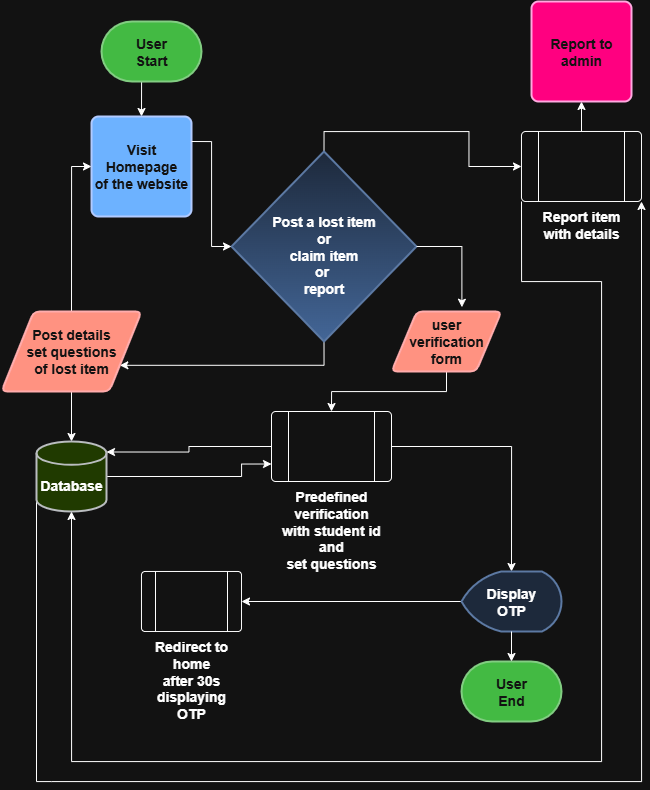

The diagram above was exported from draw.io. Its source (the exported page's mxGraphModel, read from the mxfile embedded in the PNG):
<mxGraphModel dx="1603" dy="1965" grid="1" gridSize="10" guides="1" tooltips="1" connect="1" arrows="1" fold="1" page="1" pageScale="1" pageWidth="850" pageHeight="1100" math="0" shadow="0">
  <root>
    <mxCell id="0" />
    <mxCell id="1" parent="0" />
    <mxCell id="ys_18g6TZcbMcngzZnoH-2" style="edgeStyle=orthogonalEdgeStyle;rounded=0;orthogonalLoop=1;jettySize=auto;html=1;exitX=0.5;exitY=1;exitDx=0;exitDy=0;exitPerimeter=0;entryX=0.5;entryY=0;entryDx=0;entryDy=0;" edge="1" parent="1" source="ys_18g6TZcbMcngzZnoH-1" target="ys_18g6TZcbMcngzZnoH-3">
      <mxGeometry relative="1" as="geometry">
        <mxPoint x="290" y="140" as="targetPoint" />
      </mxGeometry>
    </mxCell>
    <mxCell id="ys_18g6TZcbMcngzZnoH-1" value="&lt;div&gt;&lt;b&gt;&lt;font style=&quot;font-size: 14px;&quot;&gt;User&lt;/font&gt;&lt;/b&gt;&lt;/div&gt;&lt;b&gt;&lt;font style=&quot;font-size: 14px;&quot;&gt;Start&lt;/font&gt;&lt;/b&gt;" style="strokeWidth=2;html=1;shape=mxgraph.flowchart.terminator;whiteSpace=wrap;fillColor=#008a00;fontColor=#ffffff;strokeColor=#005700;" vertex="1" parent="1">
      <mxGeometry x="120" y="-120" width="100" height="60" as="geometry" />
    </mxCell>
    <mxCell id="ys_18g6TZcbMcngzZnoH-3" value="&lt;b&gt;&lt;font style=&quot;font-size: 14px;&quot;&gt;Visit Homepage&lt;/font&gt;&lt;/b&gt;&lt;div&gt;&lt;b&gt;&lt;font style=&quot;font-size: 14px;&quot;&gt;of the website&lt;/font&gt;&lt;/b&gt;&lt;/div&gt;" style="rounded=1;whiteSpace=wrap;html=1;absoluteArcSize=1;arcSize=14;strokeWidth=2;fillColor=#0050ef;fontColor=#ffffff;strokeColor=#001DBC;" vertex="1" parent="1">
      <mxGeometry x="110" y="-25" width="100" height="100" as="geometry" />
    </mxCell>
    <mxCell id="ys_18g6TZcbMcngzZnoH-7" style="edgeStyle=orthogonalEdgeStyle;rounded=0;orthogonalLoop=1;jettySize=auto;html=1;entryX=1;entryY=0.75;entryDx=0;entryDy=0;exitX=0.5;exitY=1;exitDx=0;exitDy=0;exitPerimeter=0;" edge="1" parent="1" source="ys_18g6TZcbMcngzZnoH-4" target="ys_18g6TZcbMcngzZnoH-6">
      <mxGeometry relative="1" as="geometry">
        <mxPoint x="370" y="300" as="sourcePoint" />
      </mxGeometry>
    </mxCell>
    <mxCell id="ys_18g6TZcbMcngzZnoH-18" style="edgeStyle=orthogonalEdgeStyle;rounded=0;orthogonalLoop=1;jettySize=auto;html=1;exitX=0.5;exitY=0;exitDx=0;exitDy=0;exitPerimeter=0;entryX=0;entryY=0.5;entryDx=0;entryDy=0;" edge="1" parent="1" source="ys_18g6TZcbMcngzZnoH-4" target="ys_18g6TZcbMcngzZnoH-17">
      <mxGeometry relative="1" as="geometry" />
    </mxCell>
    <mxCell id="ys_18g6TZcbMcngzZnoH-4" value="&lt;div&gt;&lt;b&gt;&lt;font style=&quot;font-size: 14px;&quot;&gt;&lt;br&gt;&lt;/font&gt;&lt;/b&gt;&lt;/div&gt;&lt;b&gt;&lt;font style=&quot;font-size: 14px;&quot;&gt;Post a lost item&lt;/font&gt;&lt;/b&gt;&lt;div&gt;&lt;b&gt;&lt;font style=&quot;font-size: 14px;&quot;&gt;or&lt;/font&gt;&lt;/b&gt;&lt;/div&gt;&lt;div&gt;&lt;b&gt;&lt;font style=&quot;font-size: 14px;&quot;&gt;claim item&lt;/font&gt;&lt;/b&gt;&lt;/div&gt;&lt;div&gt;&lt;b&gt;&lt;font style=&quot;font-size: 14px;&quot;&gt;or&amp;nbsp;&lt;/font&gt;&lt;/b&gt;&lt;/div&gt;&lt;div&gt;&lt;b&gt;&lt;font style=&quot;font-size: 14px;&quot;&gt;report&lt;/font&gt;&lt;/b&gt;&lt;/div&gt;" style="strokeWidth=2;html=1;shape=mxgraph.flowchart.decision;whiteSpace=wrap;fillColor=#dae8fc;gradientColor=#7ea6e0;strokeColor=#6c8ebf;" vertex="1" parent="1">
      <mxGeometry x="250" y="10" width="185" height="190" as="geometry" />
    </mxCell>
    <mxCell id="ys_18g6TZcbMcngzZnoH-5" style="edgeStyle=orthogonalEdgeStyle;rounded=0;orthogonalLoop=1;jettySize=auto;html=1;exitX=1;exitY=0.25;exitDx=0;exitDy=0;entryX=0;entryY=0.5;entryDx=0;entryDy=0;entryPerimeter=0;" edge="1" parent="1" source="ys_18g6TZcbMcngzZnoH-3" target="ys_18g6TZcbMcngzZnoH-4">
      <mxGeometry relative="1" as="geometry" />
    </mxCell>
    <mxCell id="ys_18g6TZcbMcngzZnoH-8" style="edgeStyle=orthogonalEdgeStyle;rounded=0;orthogonalLoop=1;jettySize=auto;html=1;exitX=0.5;exitY=0;exitDx=0;exitDy=0;entryX=0;entryY=0.5;entryDx=0;entryDy=0;" edge="1" parent="1" source="ys_18g6TZcbMcngzZnoH-6" target="ys_18g6TZcbMcngzZnoH-3">
      <mxGeometry relative="1" as="geometry">
        <mxPoint x="80" y="180" as="targetPoint" />
      </mxGeometry>
    </mxCell>
    <mxCell id="ys_18g6TZcbMcngzZnoH-14" style="edgeStyle=orthogonalEdgeStyle;rounded=0;orthogonalLoop=1;jettySize=auto;html=1;exitX=0.5;exitY=1;exitDx=0;exitDy=0;" edge="1" parent="1" source="ys_18g6TZcbMcngzZnoH-6" target="ys_18g6TZcbMcngzZnoH-13">
      <mxGeometry relative="1" as="geometry" />
    </mxCell>
    <mxCell id="ys_18g6TZcbMcngzZnoH-6" value="&lt;b&gt;&lt;font style=&quot;font-size: 14px;&quot;&gt;Post details&lt;/font&gt;&lt;/b&gt;&lt;div&gt;&lt;b&gt;&lt;font style=&quot;font-size: 14px;&quot;&gt;set questions&lt;/font&gt;&lt;/b&gt;&lt;/div&gt;&lt;div&gt;&lt;b&gt;&lt;font style=&quot;font-size: 14px;&quot;&gt;of lost item&lt;/font&gt;&lt;/b&gt;&lt;/div&gt;" style="shape=parallelogram;html=1;strokeWidth=2;perimeter=parallelogramPerimeter;whiteSpace=wrap;rounded=1;arcSize=12;size=0.23;fillColor=#e51400;fontColor=#ffffff;strokeColor=#B20000;" vertex="1" parent="1">
      <mxGeometry x="20" y="170" width="140" height="80" as="geometry" />
    </mxCell>
    <mxCell id="ys_18g6TZcbMcngzZnoH-9" value="&lt;b&gt;&lt;font style=&quot;font-size: 14px;&quot;&gt;Predefined verification&lt;/font&gt;&lt;/b&gt;&lt;div&gt;&lt;b&gt;&lt;font style=&quot;font-size: 14px;&quot;&gt;with student id and&lt;/font&gt;&lt;/b&gt;&lt;/div&gt;&lt;div&gt;&lt;b&gt;&lt;font style=&quot;font-size: 14px;&quot;&gt;set questions&lt;/font&gt;&lt;/b&gt;&lt;/div&gt;" style="verticalLabelPosition=bottom;verticalAlign=top;html=1;shape=process;whiteSpace=wrap;rounded=1;size=0.14;arcSize=6;" vertex="1" parent="1">
      <mxGeometry x="290" y="270" width="120" height="70" as="geometry" />
    </mxCell>
    <mxCell id="ys_18g6TZcbMcngzZnoH-11" value="&lt;b&gt;&lt;font style=&quot;font-size: 14px;&quot;&gt;User&lt;/font&gt;&lt;/b&gt;&lt;div&gt;&lt;b&gt;&lt;font style=&quot;font-size: 14px;&quot;&gt;End&lt;/font&gt;&lt;/b&gt;&lt;/div&gt;" style="strokeWidth=2;html=1;shape=mxgraph.flowchart.terminator;whiteSpace=wrap;fillColor=#008a00;fontColor=#ffffff;strokeColor=#005700;" vertex="1" parent="1">
      <mxGeometry x="480" y="520" width="100" height="60" as="geometry" />
    </mxCell>
    <mxCell id="ys_18g6TZcbMcngzZnoH-12" style="edgeStyle=orthogonalEdgeStyle;rounded=0;orthogonalLoop=1;jettySize=auto;html=1;exitX=1;exitY=0.5;exitDx=0;exitDy=0;entryX=0.5;entryY=0;entryDx=0;entryDy=0;entryPerimeter=0;" edge="1" parent="1" source="ys_18g6TZcbMcngzZnoH-9" target="ys_18g6TZcbMcngzZnoH-23">
      <mxGeometry relative="1" as="geometry" />
    </mxCell>
    <mxCell id="ys_18g6TZcbMcngzZnoH-15" style="edgeStyle=orthogonalEdgeStyle;rounded=0;orthogonalLoop=1;jettySize=auto;html=1;exitX=1;exitY=0.5;exitDx=0;exitDy=0;exitPerimeter=0;entryX=0;entryY=0.75;entryDx=0;entryDy=0;" edge="1" parent="1" source="ys_18g6TZcbMcngzZnoH-13" target="ys_18g6TZcbMcngzZnoH-9">
      <mxGeometry relative="1" as="geometry">
        <Array as="points">
          <mxPoint x="260" y="335" />
          <mxPoint x="260" y="323" />
        </Array>
      </mxGeometry>
    </mxCell>
    <mxCell id="ys_18g6TZcbMcngzZnoH-20" style="edgeStyle=orthogonalEdgeStyle;rounded=0;orthogonalLoop=1;jettySize=auto;html=1;exitX=0;exitY=0.85;exitDx=0;exitDy=0;exitPerimeter=0;entryX=1;entryY=1;entryDx=0;entryDy=0;" edge="1" parent="1" source="ys_18g6TZcbMcngzZnoH-13" target="ys_18g6TZcbMcngzZnoH-17">
      <mxGeometry relative="1" as="geometry">
        <mxPoint x="688" y="42" as="targetPoint" />
        <Array as="points">
          <mxPoint x="70" y="640" />
          <mxPoint x="630" y="640" />
        </Array>
      </mxGeometry>
    </mxCell>
    <mxCell id="ys_18g6TZcbMcngzZnoH-13" value="&lt;div&gt;&lt;b&gt;&lt;font style=&quot;font-size: 14px;&quot;&gt;&lt;br&gt;&lt;/font&gt;&lt;/b&gt;&lt;/div&gt;&lt;b&gt;&lt;font style=&quot;font-size: 14px;&quot;&gt;Database&lt;/font&gt;&lt;/b&gt;" style="strokeWidth=2;html=1;shape=mxgraph.flowchart.database;whiteSpace=wrap;fillColor=#cdeb8b;strokeColor=#36393d;" vertex="1" parent="1">
      <mxGeometry x="55" y="300" width="70" height="70" as="geometry" />
    </mxCell>
    <mxCell id="ys_18g6TZcbMcngzZnoH-16" style="edgeStyle=orthogonalEdgeStyle;rounded=0;orthogonalLoop=1;jettySize=auto;html=1;exitX=0;exitY=0.5;exitDx=0;exitDy=0;entryX=1;entryY=0.15;entryDx=0;entryDy=0;entryPerimeter=0;" edge="1" parent="1" source="ys_18g6TZcbMcngzZnoH-9" target="ys_18g6TZcbMcngzZnoH-13">
      <mxGeometry relative="1" as="geometry" />
    </mxCell>
    <mxCell id="ys_18g6TZcbMcngzZnoH-19" style="edgeStyle=orthogonalEdgeStyle;rounded=0;orthogonalLoop=1;jettySize=auto;html=1;exitX=0;exitY=1;exitDx=0;exitDy=0;entryX=0.5;entryY=1;entryDx=0;entryDy=0;entryPerimeter=0;" edge="1" parent="1" source="ys_18g6TZcbMcngzZnoH-17" target="ys_18g6TZcbMcngzZnoH-13">
      <mxGeometry relative="1" as="geometry">
        <mxPoint x="-1.5999755859375" y="610" as="targetPoint" />
        <Array as="points">
          <mxPoint x="540" y="140" />
          <mxPoint x="620" y="140" />
          <mxPoint x="620" y="620" />
          <mxPoint x="90" y="620" />
        </Array>
      </mxGeometry>
    </mxCell>
    <mxCell id="ys_18g6TZcbMcngzZnoH-22" style="edgeStyle=orthogonalEdgeStyle;rounded=0;orthogonalLoop=1;jettySize=auto;html=1;exitX=0.5;exitY=0;exitDx=0;exitDy=0;entryX=0.5;entryY=1;entryDx=0;entryDy=0;" edge="1" parent="1" source="ys_18g6TZcbMcngzZnoH-17" target="ys_18g6TZcbMcngzZnoH-21">
      <mxGeometry relative="1" as="geometry" />
    </mxCell>
    <mxCell id="ys_18g6TZcbMcngzZnoH-17" value="&lt;b&gt;&lt;font style=&quot;font-size: 14px;&quot;&gt;Report item&lt;/font&gt;&lt;/b&gt;&lt;div&gt;&lt;b&gt;&lt;font style=&quot;font-size: 14px;&quot;&gt;with details&lt;/font&gt;&lt;/b&gt;&lt;/div&gt;" style="verticalLabelPosition=bottom;verticalAlign=top;html=1;shape=process;whiteSpace=wrap;rounded=1;size=0.14;arcSize=6;" vertex="1" parent="1">
      <mxGeometry x="540" y="-10" width="120" height="70" as="geometry" />
    </mxCell>
    <mxCell id="ys_18g6TZcbMcngzZnoH-21" value="&lt;b&gt;&lt;font style=&quot;font-size: 14px;&quot;&gt;Report to&lt;/font&gt;&lt;/b&gt;&lt;div&gt;&lt;b&gt;&lt;font style=&quot;font-size: 14px;&quot;&gt;admin&lt;/font&gt;&lt;/b&gt;&lt;/div&gt;" style="rounded=1;whiteSpace=wrap;html=1;absoluteArcSize=1;arcSize=14;strokeWidth=2;fillColor=light-dark(#D80073,#FF0080);fontColor=#ffffff;strokeColor=#A50040;" vertex="1" parent="1">
      <mxGeometry x="550" y="-140" width="100" height="100" as="geometry" />
    </mxCell>
    <mxCell id="ys_18g6TZcbMcngzZnoH-28" style="edgeStyle=orthogonalEdgeStyle;rounded=0;orthogonalLoop=1;jettySize=auto;html=1;exitX=0;exitY=0.5;exitDx=0;exitDy=0;exitPerimeter=0;entryX=1;entryY=0.5;entryDx=0;entryDy=0;" edge="1" parent="1" source="ys_18g6TZcbMcngzZnoH-23" target="ys_18g6TZcbMcngzZnoH-26">
      <mxGeometry relative="1" as="geometry" />
    </mxCell>
    <mxCell id="ys_18g6TZcbMcngzZnoH-23" value="&lt;b&gt;&lt;font style=&quot;font-size: 14px;&quot;&gt;Display&lt;/font&gt;&lt;/b&gt;&lt;div&gt;&lt;b&gt;&lt;font style=&quot;font-size: 14px;&quot;&gt;OTP&lt;/font&gt;&lt;/b&gt;&lt;/div&gt;" style="strokeWidth=2;html=1;shape=mxgraph.flowchart.display;whiteSpace=wrap;fillColor=#dae8fc;strokeColor=#6c8ebf;" vertex="1" parent="1">
      <mxGeometry x="480" y="430" width="100" height="60" as="geometry" />
    </mxCell>
    <mxCell id="ys_18g6TZcbMcngzZnoH-24" style="edgeStyle=orthogonalEdgeStyle;rounded=0;orthogonalLoop=1;jettySize=auto;html=1;exitX=0.5;exitY=1;exitDx=0;exitDy=0;exitPerimeter=0;entryX=0.5;entryY=0;entryDx=0;entryDy=0;entryPerimeter=0;" edge="1" parent="1" source="ys_18g6TZcbMcngzZnoH-23" target="ys_18g6TZcbMcngzZnoH-11">
      <mxGeometry relative="1" as="geometry" />
    </mxCell>
    <mxCell id="ys_18g6TZcbMcngzZnoH-26" value="&lt;b&gt;&lt;font style=&quot;font-size: 14px;&quot;&gt;Redirect to home&lt;/font&gt;&lt;/b&gt;&lt;div&gt;&lt;b&gt;&lt;font style=&quot;font-size: 14px;&quot;&gt;after 30s&lt;/font&gt;&lt;/b&gt;&lt;/div&gt;&lt;div&gt;&lt;b&gt;&lt;font style=&quot;font-size: 14px;&quot;&gt;displaying OTP&lt;/font&gt;&lt;/b&gt;&lt;/div&gt;" style="verticalLabelPosition=bottom;verticalAlign=top;html=1;shape=process;whiteSpace=wrap;rounded=1;size=0.14;arcSize=6;" vertex="1" parent="1">
      <mxGeometry x="160" y="430" width="100" height="60" as="geometry" />
    </mxCell>
    <mxCell id="ys_18g6TZcbMcngzZnoH-30" style="edgeStyle=orthogonalEdgeStyle;rounded=0;orthogonalLoop=1;jettySize=auto;html=1;exitX=0.5;exitY=1;exitDx=0;exitDy=0;entryX=0.5;entryY=0;entryDx=0;entryDy=0;" edge="1" parent="1" source="ys_18g6TZcbMcngzZnoH-29" target="ys_18g6TZcbMcngzZnoH-9">
      <mxGeometry relative="1" as="geometry" />
    </mxCell>
    <mxCell id="ys_18g6TZcbMcngzZnoH-29" value="&lt;b&gt;&lt;font style=&quot;font-size: 14px;&quot;&gt;user&lt;/font&gt;&lt;/b&gt;&lt;div&gt;&lt;b&gt;&lt;font style=&quot;font-size: 14px;&quot;&gt;verification&lt;/font&gt;&lt;/b&gt;&lt;/div&gt;&lt;div&gt;&lt;b&gt;&lt;font style=&quot;font-size: 14px;&quot;&gt;form&lt;/font&gt;&lt;/b&gt;&lt;/div&gt;" style="shape=parallelogram;html=1;strokeWidth=2;perimeter=parallelogramPerimeter;whiteSpace=wrap;rounded=1;arcSize=12;size=0.23;fillColor=#e51400;fontColor=#ffffff;strokeColor=#B20000;" vertex="1" parent="1">
      <mxGeometry x="410" y="170" width="110" height="60" as="geometry" />
    </mxCell>
    <mxCell id="ys_18g6TZcbMcngzZnoH-33" style="edgeStyle=orthogonalEdgeStyle;rounded=0;orthogonalLoop=1;jettySize=auto;html=1;exitX=1;exitY=0.5;exitDx=0;exitDy=0;exitPerimeter=0;entryX=0.64;entryY=-0.071;entryDx=0;entryDy=0;entryPerimeter=0;" edge="1" parent="1" source="ys_18g6TZcbMcngzZnoH-4" target="ys_18g6TZcbMcngzZnoH-29">
      <mxGeometry relative="1" as="geometry" />
    </mxCell>
  </root>
</mxGraphModel>